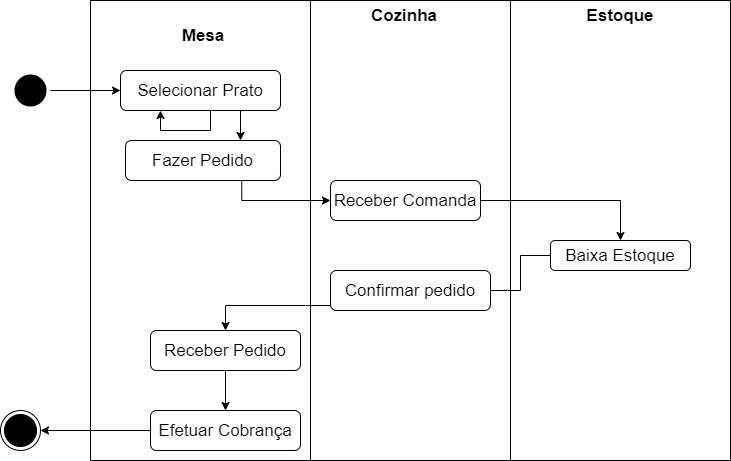

The diagram above was exported from draw.io. Its source (the exported page's mxGraphModel, read from the mxfile embedded in the PNG):
<mxGraphModel dx="868" dy="482" grid="1" gridSize="10" guides="1" tooltips="1" connect="1" arrows="1" fold="1" page="1" pageScale="1" pageWidth="827" pageHeight="1169" math="0" shadow="0">
  <root>
    <mxCell id="0" />
    <mxCell id="1" parent="0" />
    <mxCell id="D8Bl967XESXizBS-OV3z-21" value="" style="ellipse;html=1;shape=endState;fillColor=#000000;strokeColor=default;" parent="1" vertex="1">
      <mxGeometry x="40" y="450" width="40" height="40" as="geometry" />
    </mxCell>
    <mxCell id="D8Bl967XESXizBS-OV3z-22" value="" style="edgeStyle=orthogonalEdgeStyle;rounded=0;orthogonalLoop=1;jettySize=auto;html=1;fontSize=17;entryX=1;entryY=0.5;entryDx=0;entryDy=0;" parent="1" target="D8Bl967XESXizBS-OV3z-21" edge="1">
      <mxGeometry relative="1" as="geometry">
        <mxPoint x="190" y="470" as="sourcePoint" />
      </mxGeometry>
    </mxCell>
    <mxCell id="D8Bl967XESXizBS-OV3z-23" value="" style="ellipse;html=1;shape=endState;fillColor=#000000;strokeColor=none;" parent="1" vertex="1">
      <mxGeometry x="50" y="110" width="40" height="40" as="geometry" />
    </mxCell>
    <mxCell id="D8Bl967XESXizBS-OV3z-24" value="" style="endArrow=classic;html=1;rounded=0;fontSize=17;edgeStyle=orthogonalEdgeStyle;exitX=0.75;exitY=1;exitDx=0;exitDy=0;entryX=0;entryY=0.5;entryDx=0;entryDy=0;" parent="1" source="D8Bl967XESXizBS-OV3z-30" target="D8Bl967XESXizBS-OV3z-37" edge="1">
      <mxGeometry width="50" height="50" relative="1" as="geometry">
        <mxPoint x="390" y="290" as="sourcePoint" />
        <mxPoint x="440" y="240" as="targetPoint" />
      </mxGeometry>
    </mxCell>
    <mxCell id="D8Bl967XESXizBS-OV3z-25" value="" style="endArrow=classic;html=1;rounded=0;fontSize=17;edgeStyle=orthogonalEdgeStyle;exitX=1;exitY=0.5;exitDx=0;exitDy=0;entryX=0.5;entryY=0;entryDx=0;entryDy=0;" parent="1" source="D8Bl967XESXizBS-OV3z-37" target="D8Bl967XESXizBS-OV3z-42" edge="1">
      <mxGeometry width="50" height="50" relative="1" as="geometry">
        <mxPoint x="302.5" y="260" as="sourcePoint" />
        <mxPoint x="595" y="270" as="targetPoint" />
        <Array as="points">
          <mxPoint x="660" y="240" />
        </Array>
      </mxGeometry>
    </mxCell>
    <mxCell id="D8Bl967XESXizBS-OV3z-26" value="Efetuar Cobrança" style="rounded=1;whiteSpace=wrap;html=1;fontSize=17;" parent="1" vertex="1">
      <mxGeometry x="190" y="450" width="150" height="40" as="geometry" />
    </mxCell>
    <mxCell id="D8Bl967XESXizBS-OV3z-27" value="" style="endArrow=classic;html=1;rounded=0;fontSize=17;edgeStyle=orthogonalEdgeStyle;exitX=0;exitY=0.5;exitDx=0;exitDy=0;startArrow=none;" parent="1" source="D8Bl967XESXizBS-OV3z-36" target="D8Bl967XESXizBS-OV3z-34" edge="1">
      <mxGeometry width="50" height="50" relative="1" as="geometry">
        <mxPoint x="390" y="290" as="sourcePoint" />
        <mxPoint x="440" y="240" as="targetPoint" />
        <Array as="points">
          <mxPoint x="265" y="345" />
        </Array>
      </mxGeometry>
    </mxCell>
    <mxCell id="D8Bl967XESXizBS-OV3z-28" value="" style="endArrow=classic;html=1;rounded=0;fontSize=17;edgeStyle=orthogonalEdgeStyle;entryX=0.5;entryY=0;entryDx=0;entryDy=0;exitX=0.5;exitY=1;exitDx=0;exitDy=0;" parent="1" source="D8Bl967XESXizBS-OV3z-34" target="D8Bl967XESXizBS-OV3z-26" edge="1">
      <mxGeometry width="50" height="50" relative="1" as="geometry">
        <mxPoint x="265" y="410" as="sourcePoint" />
        <mxPoint x="302.5" y="190" as="targetPoint" />
      </mxGeometry>
    </mxCell>
    <mxCell id="D8Bl967XESXizBS-OV3z-29" value="" style="swimlane;startSize=0;fontSize=17;strokeColor=default;fillColor=#000000;gradientColor=none;" parent="1" vertex="1">
      <mxGeometry x="130" y="40" width="220" height="460" as="geometry" />
    </mxCell>
    <mxCell id="D8Bl967XESXizBS-OV3z-30" value="Fazer Pedido" style="rounded=1;whiteSpace=wrap;html=1;fontSize=17;" parent="D8Bl967XESXizBS-OV3z-29" vertex="1">
      <mxGeometry x="35" y="140" width="155" height="40" as="geometry" />
    </mxCell>
    <mxCell id="D8Bl967XESXizBS-OV3z-31" value="&lt;font style=&quot;font-size: 17px&quot;&gt;&lt;b&gt;Mesa&lt;/b&gt;&lt;/font&gt;" style="text;html=1;strokeColor=none;fillColor=none;align=center;verticalAlign=middle;whiteSpace=wrap;rounded=0;" parent="D8Bl967XESXizBS-OV3z-29" vertex="1">
      <mxGeometry x="82.5" y="20" width="60" height="30" as="geometry" />
    </mxCell>
    <mxCell id="D8Bl967XESXizBS-OV3z-32" value="Selecionar Prato" style="rounded=1;whiteSpace=wrap;html=1;fontSize=17;" parent="D8Bl967XESXizBS-OV3z-29" vertex="1">
      <mxGeometry x="30" y="70" width="160" height="40" as="geometry" />
    </mxCell>
    <mxCell id="D8Bl967XESXizBS-OV3z-33" value="" style="endArrow=classic;html=1;rounded=0;fontSize=17;edgeStyle=orthogonalEdgeStyle;exitX=0.5;exitY=1;exitDx=0;exitDy=0;" parent="D8Bl967XESXizBS-OV3z-29" source="D8Bl967XESXizBS-OV3z-32" target="D8Bl967XESXizBS-OV3z-32" edge="1">
      <mxGeometry width="50" height="50" relative="1" as="geometry">
        <mxPoint x="150" y="110" as="sourcePoint" />
        <mxPoint x="50" y="130" as="targetPoint" />
        <Array as="points">
          <mxPoint x="120" y="110" />
          <mxPoint x="120" y="130" />
          <mxPoint x="70" y="130" />
        </Array>
      </mxGeometry>
    </mxCell>
    <mxCell id="D8Bl967XESXizBS-OV3z-34" value="Receber Pedido" style="rounded=1;whiteSpace=wrap;html=1;fontSize=17;" parent="D8Bl967XESXizBS-OV3z-29" vertex="1">
      <mxGeometry x="60" y="330" width="150" height="40" as="geometry" />
    </mxCell>
    <mxCell id="D8Bl967XESXizBS-OV3z-35" value="" style="swimlane;startSize=0;fontSize=17;strokeColor=default;fillColor=#000000;gradientColor=none;" parent="1" vertex="1">
      <mxGeometry x="350" y="40" width="200" height="460" as="geometry" />
    </mxCell>
    <mxCell id="D8Bl967XESXizBS-OV3z-36" value="Confirmar pedido" style="rounded=1;whiteSpace=wrap;html=1;fontSize=17;" parent="D8Bl967XESXizBS-OV3z-35" vertex="1">
      <mxGeometry x="20" y="270" width="160" height="40" as="geometry" />
    </mxCell>
    <mxCell id="D8Bl967XESXizBS-OV3z-37" value="Receber Comanda" style="rounded=1;whiteSpace=wrap;html=1;fontSize=17;" parent="D8Bl967XESXizBS-OV3z-35" vertex="1">
      <mxGeometry x="20" y="180" width="150" height="40" as="geometry" />
    </mxCell>
    <mxCell id="D8Bl967XESXizBS-OV3z-38" value="&lt;font style=&quot;font-size: 17px&quot;&gt;Cozinha&lt;/font&gt;" style="text;html=1;strokeColor=none;fillColor=none;align=center;verticalAlign=middle;whiteSpace=wrap;rounded=0;fontStyle=1" parent="D8Bl967XESXizBS-OV3z-35" vertex="1">
      <mxGeometry x="64" width="60" height="30" as="geometry" />
    </mxCell>
    <mxCell id="D8Bl967XESXizBS-OV3z-39" value="" style="swimlane;startSize=0;fontSize=17;strokeColor=default;fillColor=#000000;gradientColor=none;" parent="1" vertex="1">
      <mxGeometry x="550" y="40" width="220" height="460" as="geometry" />
    </mxCell>
    <mxCell id="D8Bl967XESXizBS-OV3z-42" value="Baixa Estoque" style="rounded=1;whiteSpace=wrap;html=1;fontSize=17;fontStyle=0" parent="D8Bl967XESXizBS-OV3z-39" vertex="1">
      <mxGeometry x="40" y="240" width="140" height="30" as="geometry" />
    </mxCell>
    <mxCell id="D8Bl967XESXizBS-OV3z-44" value="&lt;font style=&quot;font-size: 17px&quot;&gt;Estoque&lt;/font&gt;" style="text;html=1;strokeColor=none;fillColor=none;align=center;verticalAlign=middle;whiteSpace=wrap;rounded=0;fontStyle=1" parent="D8Bl967XESXizBS-OV3z-39" vertex="1">
      <mxGeometry x="80" width="60" height="30" as="geometry" />
    </mxCell>
    <mxCell id="D8Bl967XESXizBS-OV3z-45" value="" style="endArrow=none;html=1;rounded=0;fontSize=17;edgeStyle=orthogonalEdgeStyle;exitX=0;exitY=0.5;exitDx=0;exitDy=0;" parent="1" source="D8Bl967XESXizBS-OV3z-42" target="D8Bl967XESXizBS-OV3z-36" edge="1">
      <mxGeometry width="50" height="50" relative="1" as="geometry">
        <mxPoint x="592.5" y="350" as="sourcePoint" />
        <mxPoint x="265" y="370" as="targetPoint" />
        <Array as="points" />
      </mxGeometry>
    </mxCell>
    <mxCell id="D8Bl967XESXizBS-OV3z-46" value="" style="endArrow=classic;html=1;rounded=0;fontSize=17;edgeStyle=orthogonalEdgeStyle;entryX=0;entryY=0.5;entryDx=0;entryDy=0;" parent="1" source="D8Bl967XESXizBS-OV3z-23" target="D8Bl967XESXizBS-OV3z-32" edge="1">
      <mxGeometry width="50" height="50" relative="1" as="geometry">
        <mxPoint x="80" y="130" as="sourcePoint" />
        <mxPoint x="130" y="80" as="targetPoint" />
        <Array as="points" />
      </mxGeometry>
    </mxCell>
    <mxCell id="D8Bl967XESXizBS-OV3z-47" value="" style="endArrow=classic;html=1;rounded=0;fontSize=17;edgeStyle=orthogonalEdgeStyle;exitX=0.75;exitY=1;exitDx=0;exitDy=0;" parent="1" source="D8Bl967XESXizBS-OV3z-32" edge="1">
      <mxGeometry width="50" height="50" relative="1" as="geometry">
        <mxPoint x="50" y="270" as="sourcePoint" />
        <mxPoint x="280" y="180" as="targetPoint" />
      </mxGeometry>
    </mxCell>
  </root>
</mxGraphModel>